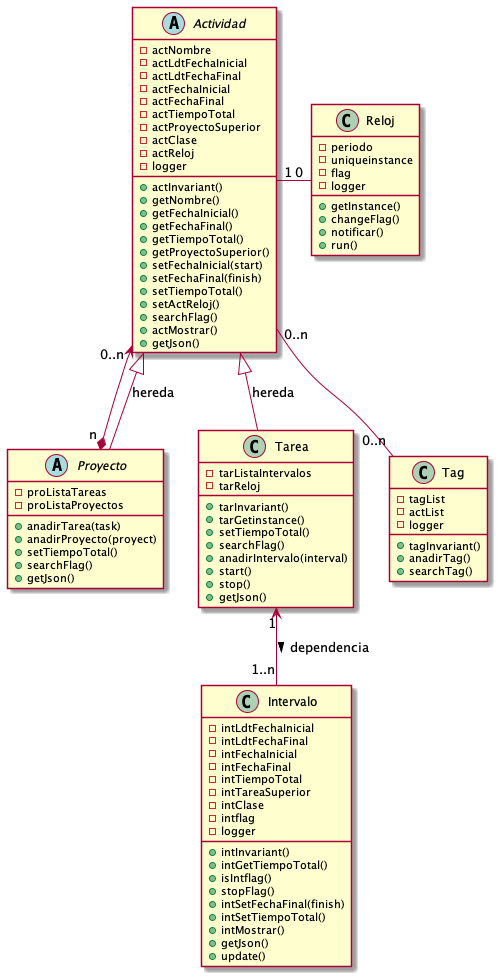

The diagram above was rendered by PlantUML. Its source (embedded in the PNG):
@startuml

Actividad "1" - "0" Reloj
Actividad "0..n" <--* "n " Proyecto
Actividad <|-- Proyecto : hereda
Actividad <|-- Tarea : hereda
Tarea "1" <-- "1..n" Intervalo : dependencia >
Actividad "0..n" -- "0..n" Tag

Abstract Actividad {
-actNombre
-actLdtFechaInicial
-actLdtFechaFinal
-actFechaInicial
-actFechaFinal
-actTiempoTotal
-actProyectoSuperior
-actClase
-actReloj
-logger

+actInvariant()
+getNombre()
+getFechaInicial()
+getFechaFinal()
+getTiempoTotal()
+getProyectoSuperior()
+setFechaInicial(start)
+setFechaFinal(finish)
+setTiempoTotal()
+setActReloj()
+searchFlag()
+actMostrar()
+getJson()
}

Abstract Proyecto {
-proListaTareas
-proListaProyectos

+anadirTarea(task)
+anadirProyecto(proyect)
+setTiempoTotal()
+searchFlag()
+getJson()
}

Class Tarea {
-tarListaIntervalos
-tarReloj

+tarInvariant()
+tarGetinstance()
+setTiempoTotal()
+searchFlag()
+anadirIntervalo(interval)
+start()
+stop()
+getJson()
}

Class Intervalo {
-intLdtFechaInicial
-intLdtFechaFinal
-intFechaInicial
-intFechaFinal
-intTiempoTotal
-intTareaSuperior
-intClase
-intflag
-logger

+intInvariant()
+intGetTiempoTotal()
+isIntflag()
+stopFlag()
+intSetFechaFinal(finish)
+intSetTiempoTotal()
+intMostrar()
+getJson()
+update()
}

Class Tag{
-tagList
-actList
-logger

+tagInvariant()
+anadirTag()
+searchTag()
}

Class Reloj {
-periodo
-uniqueinstance
-flag
-logger

+getInstance()
+changeFlag()
+notificar()
+run()
}

@enduml